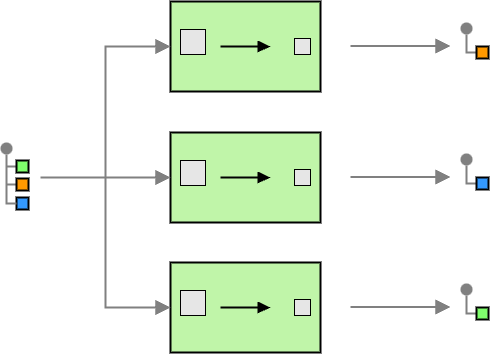

The diagram above was exported from draw.io. Its source (the exported page's mxGraphModel, read from the mxfile embedded in the PNG):
<mxGraphModel dx="847" dy="345" grid="1" gridSize="10" guides="1" tooltips="1" connect="1" arrows="1" fold="1" page="1" pageScale="1" pageWidth="827" pageHeight="1169" math="0" shadow="0">
  <root>
    <mxCell id="0" />
    <mxCell id="1" parent="0" />
    <mxCell id="Lu0cUECwkd6N7TOPY2F--42" value="" style="rounded=0;whiteSpace=wrap;html=1;strokeColor=none;fillColor=none;" vertex="1" parent="1">
      <mxGeometry x="140" y="215" width="30" height="60" as="geometry" />
    </mxCell>
    <mxCell id="10" value="" style="edgeStyle=orthogonalEdgeStyle;rounded=0;exitX=0;exitY=0.5;endArrow=none;dashed=0;html=1;strokeColor=#808080;strokeWidth=2;" parent="1" source="13" target="11" edge="1">
      <mxGeometry relative="1" as="geometry" />
    </mxCell>
    <mxCell id="11" value="" style="strokeWidth=2;dashed=0;align=center;fontSize=8;shape=ellipse;fillColor=#808080;strokeColor=none;" parent="1" vertex="1">
      <mxGeometry x="590" y="90" width="12" height="12" as="geometry" />
    </mxCell>
    <mxCell id="13" value="" style="strokeWidth=2;dashed=0;align=center;fontSize=8;shape=rect;fillColor=#ff9900;strokeColor=#000000;fontStyle=1;whiteSpace=wrap;html=1;" parent="1" vertex="1">
      <mxGeometry x="606" y="114" width="12" height="12" as="geometry" />
    </mxCell>
    <mxCell id="14" value="" style="edgeStyle=none;html=1;strokeColor=#808080;endArrow=block;endSize=10;dashed=0;verticalAlign=bottom;strokeWidth=2;rounded=0;" parent="1" edge="1">
      <mxGeometry width="160" relative="1" as="geometry">
        <mxPoint x="480" y="113.5" as="sourcePoint" />
        <mxPoint x="580" y="113.5" as="targetPoint" />
      </mxGeometry>
    </mxCell>
    <mxCell id="Lu0cUECwkd6N7TOPY2F--16" value="" style="html=1;strokeWidth=2;outlineConnect=0;dashed=0;align=center;fontSize=13;fillColor=#c0f5a9;verticalLabelPosition=bottom;verticalAlign=top;shape=mxgraph.eip.content_filter;" vertex="1" parent="1">
      <mxGeometry x="300" y="69" width="150" height="90" as="geometry" />
    </mxCell>
    <mxCell id="Lu0cUECwkd6N7TOPY2F--22" value="" style="edgeStyle=orthogonalEdgeStyle;rounded=0;exitX=0;exitY=0.5;endArrow=none;dashed=0;html=1;strokeColor=#808080;strokeWidth=2;" edge="1" source="Lu0cUECwkd6N7TOPY2F--25" target="Lu0cUECwkd6N7TOPY2F--24" parent="1">
      <mxGeometry relative="1" as="geometry" />
    </mxCell>
    <mxCell id="Lu0cUECwkd6N7TOPY2F--23" value="" style="edgeStyle=orthogonalEdgeStyle;rounded=0;exitX=0;exitY=0.5;endArrow=none;dashed=0;html=1;strokeColor=#808080;strokeWidth=2;" edge="1" source="Lu0cUECwkd6N7TOPY2F--26" target="Lu0cUECwkd6N7TOPY2F--24" parent="1">
      <mxGeometry relative="1" as="geometry" />
    </mxCell>
    <mxCell id="Lu0cUECwkd6N7TOPY2F--24" value="" style="strokeWidth=2;dashed=0;align=center;fontSize=8;shape=ellipse;fillColor=#808080;strokeColor=none;" vertex="1" parent="1">
      <mxGeometry x="130" y="210" width="12" height="12" as="geometry" />
    </mxCell>
    <mxCell id="Lu0cUECwkd6N7TOPY2F--25" value="" style="strokeWidth=2;dashed=0;align=center;fontSize=8;shape=rect;fillColor=#80FF6C;strokeColor=#000000;fontStyle=1;html=1;whiteSpace=wrap;" vertex="1" parent="1">
      <mxGeometry x="146" y="228" width="12" height="12" as="geometry" />
    </mxCell>
    <mxCell id="Lu0cUECwkd6N7TOPY2F--26" value="" style="strokeWidth=2;dashed=0;align=center;fontSize=8;shape=rect;fillColor=#ff9900;strokeColor=#000000;fontStyle=1;whiteSpace=wrap;html=1;" vertex="1" parent="1">
      <mxGeometry x="146" y="246" width="12" height="12" as="geometry" />
    </mxCell>
    <mxCell id="Lu0cUECwkd6N7TOPY2F--27" value="" style="strokeWidth=2;dashed=0;align=center;fontSize=8;shape=rect;fillColor=#3399FF;strokeColor=#000000;fontStyle=1;whiteSpace=wrap;html=1;" vertex="1" parent="1">
      <mxGeometry x="146" y="265" width="12" height="12" as="geometry" />
    </mxCell>
    <mxCell id="Lu0cUECwkd6N7TOPY2F--28" value="" style="edgeStyle=orthogonalEdgeStyle;rounded=0;exitX=0;exitY=0.5;endArrow=none;dashed=0;html=1;strokeColor=#808080;strokeWidth=2;exitDx=0;exitDy=0;entryX=0.5;entryY=1;entryDx=0;entryDy=0;" edge="1" parent="1" source="Lu0cUECwkd6N7TOPY2F--27" target="Lu0cUECwkd6N7TOPY2F--24">
      <mxGeometry relative="1" as="geometry">
        <mxPoint x="156" y="262" as="sourcePoint" />
        <mxPoint x="146" y="232" as="targetPoint" />
      </mxGeometry>
    </mxCell>
    <mxCell id="Lu0cUECwkd6N7TOPY2F--31" value="" style="edgeStyle=orthogonalEdgeStyle;rounded=0;exitX=0;exitY=0.5;endArrow=none;dashed=0;html=1;strokeColor=#808080;strokeWidth=2;" edge="1" parent="1" source="Lu0cUECwkd6N7TOPY2F--33" target="Lu0cUECwkd6N7TOPY2F--32">
      <mxGeometry relative="1" as="geometry" />
    </mxCell>
    <mxCell id="Lu0cUECwkd6N7TOPY2F--32" value="" style="strokeWidth=2;dashed=0;align=center;fontSize=8;shape=ellipse;fillColor=#808080;strokeColor=none;" vertex="1" parent="1">
      <mxGeometry x="590" y="221" width="12" height="12" as="geometry" />
    </mxCell>
    <mxCell id="Lu0cUECwkd6N7TOPY2F--33" value="" style="strokeWidth=2;dashed=0;align=center;fontSize=8;shape=rect;fillColor=#3399ff;strokeColor=#000000;fontStyle=1;whiteSpace=wrap;html=1;" vertex="1" parent="1">
      <mxGeometry x="606" y="245" width="12" height="12" as="geometry" />
    </mxCell>
    <mxCell id="Lu0cUECwkd6N7TOPY2F--34" value="" style="edgeStyle=none;html=1;strokeColor=#808080;endArrow=block;endSize=10;dashed=0;verticalAlign=bottom;strokeWidth=2;rounded=0;" edge="1" parent="1">
      <mxGeometry width="160" relative="1" as="geometry">
        <mxPoint x="480" y="244.5" as="sourcePoint" />
        <mxPoint x="580" y="244.5" as="targetPoint" />
      </mxGeometry>
    </mxCell>
    <mxCell id="Lu0cUECwkd6N7TOPY2F--35" value="" style="html=1;strokeWidth=2;outlineConnect=0;dashed=0;align=center;fontSize=13;fillColor=#c0f5a9;verticalLabelPosition=bottom;verticalAlign=top;shape=mxgraph.eip.content_filter;" vertex="1" parent="1">
      <mxGeometry x="300" y="200" width="150" height="90" as="geometry" />
    </mxCell>
    <mxCell id="Lu0cUECwkd6N7TOPY2F--36" value="" style="edgeStyle=orthogonalEdgeStyle;rounded=0;exitX=0;exitY=0.5;endArrow=none;dashed=0;html=1;strokeColor=#808080;strokeWidth=2;" edge="1" parent="1" source="Lu0cUECwkd6N7TOPY2F--38" target="Lu0cUECwkd6N7TOPY2F--37">
      <mxGeometry relative="1" as="geometry" />
    </mxCell>
    <mxCell id="Lu0cUECwkd6N7TOPY2F--37" value="" style="strokeWidth=2;dashed=0;align=center;fontSize=8;shape=ellipse;fillColor=#808080;strokeColor=none;" vertex="1" parent="1">
      <mxGeometry x="590" y="351" width="12" height="12" as="geometry" />
    </mxCell>
    <mxCell id="Lu0cUECwkd6N7TOPY2F--38" value="" style="strokeWidth=2;dashed=0;align=center;fontSize=8;shape=rect;fillColor=#80ff6d;strokeColor=#000000;fontStyle=1;whiteSpace=wrap;html=1;" vertex="1" parent="1">
      <mxGeometry x="606" y="375" width="12" height="12" as="geometry" />
    </mxCell>
    <mxCell id="Lu0cUECwkd6N7TOPY2F--39" value="" style="edgeStyle=none;html=1;strokeColor=#808080;endArrow=block;endSize=10;dashed=0;verticalAlign=bottom;strokeWidth=2;rounded=0;" edge="1" parent="1">
      <mxGeometry width="160" relative="1" as="geometry">
        <mxPoint x="480" y="374.5" as="sourcePoint" />
        <mxPoint x="580" y="374.5" as="targetPoint" />
      </mxGeometry>
    </mxCell>
    <mxCell id="Lu0cUECwkd6N7TOPY2F--40" value="" style="html=1;strokeWidth=2;outlineConnect=0;dashed=0;align=center;fontSize=13;fillColor=#c0f5a9;verticalLabelPosition=bottom;verticalAlign=top;shape=mxgraph.eip.content_filter;" vertex="1" parent="1">
      <mxGeometry x="300" y="330" width="150" height="90" as="geometry" />
    </mxCell>
    <mxCell id="Lu0cUECwkd6N7TOPY2F--41" value="" style="html=1;strokeColor=#808080;endArrow=block;endSize=10;dashed=0;verticalAlign=bottom;strokeWidth=2;rounded=0;exitX=1;exitY=0.5;exitDx=0;exitDy=0;entryX=0;entryY=0.5;entryDx=0;entryDy=0;entryPerimeter=0;" edge="1" parent="1" source="Lu0cUECwkd6N7TOPY2F--42" target="Lu0cUECwkd6N7TOPY2F--35">
      <mxGeometry width="160" relative="1" as="geometry">
        <mxPoint x="180" y="260" as="sourcePoint" />
        <mxPoint x="280" y="370" as="targetPoint" />
      </mxGeometry>
    </mxCell>
    <mxCell id="Lu0cUECwkd6N7TOPY2F--43" value="" style="html=1;strokeColor=#808080;endArrow=block;endSize=10;dashed=0;verticalAlign=bottom;strokeWidth=2;rounded=0;exitX=1;exitY=0.5;exitDx=0;exitDy=0;entryX=0;entryY=0.5;entryDx=0;entryDy=0;entryPerimeter=0;edgeStyle=orthogonalEdgeStyle;" edge="1" parent="1" source="Lu0cUECwkd6N7TOPY2F--42" target="Lu0cUECwkd6N7TOPY2F--40">
      <mxGeometry width="160" relative="1" as="geometry">
        <mxPoint x="180" y="255" as="sourcePoint" />
        <mxPoint x="310" y="255" as="targetPoint" />
      </mxGeometry>
    </mxCell>
    <mxCell id="Lu0cUECwkd6N7TOPY2F--44" value="" style="html=1;strokeColor=#808080;endArrow=block;endSize=10;dashed=0;verticalAlign=bottom;strokeWidth=2;rounded=0;exitX=1;exitY=0.5;exitDx=0;exitDy=0;entryX=0;entryY=0.5;entryDx=0;entryDy=0;entryPerimeter=0;edgeStyle=orthogonalEdgeStyle;" edge="1" parent="1" source="Lu0cUECwkd6N7TOPY2F--42" target="Lu0cUECwkd6N7TOPY2F--16">
      <mxGeometry width="160" relative="1" as="geometry">
        <mxPoint x="180" y="255" as="sourcePoint" />
        <mxPoint x="310" y="385" as="targetPoint" />
      </mxGeometry>
    </mxCell>
  </root>
</mxGraphModel>